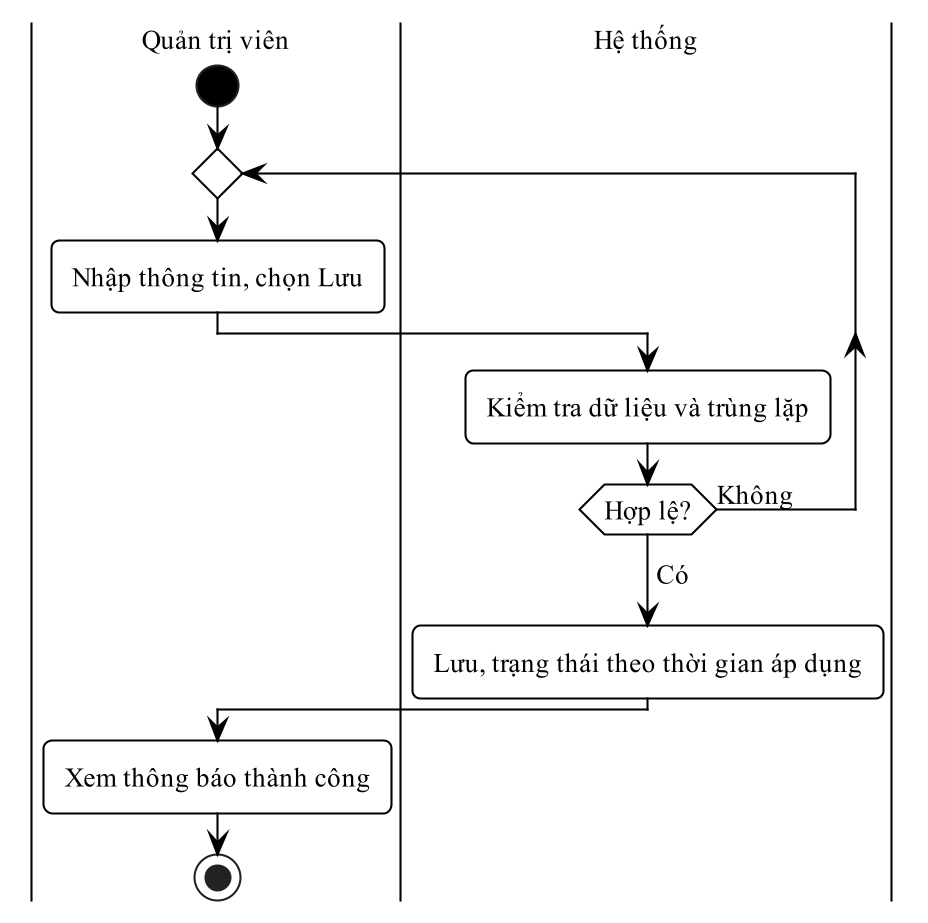

The diagram above was rendered by PlantUML. Its source (embedded in the PNG):
@startuml
!pragma layout smetana
skinparam dpi 200
skinparam defaultFontName "Times New Roman"
skinparam defaultFontSize 13
skinparam shadowing false
skinparam monochrome true
skinparam backgroundColor white
skinparam RoundCorner 8
skinparam ArrowColor black
skinparam ArrowThickness 1
skinparam state {
  BackgroundColor white
  BorderColor black
  BorderThickness 1
  StartColor black
  EndColor black
}
skinparam activity {
  BackgroundColor white
  BorderColor black
  BorderThickness 1
  DiamondBackgroundColor white
  DiamondBorderColor black
  StartColor black
  EndColor black
}
skinparam swimlane {
  BorderColor black
  BorderThickness 1
  TitleFontSize 13
}
skinparam usecase {
  BackgroundColor white
  BorderColor black
  BorderThickness 1
}
skinparam actor {
  BackgroundColor white
  BorderColor black
}
skinparam rectangle {
  BackgroundColor white
  BorderColor black
  BorderThickness 1
  RoundCorner 0
}
skinparam class {
  BackgroundColor white
  HeaderBackgroundColor white
  BorderColor black
  BorderThickness 1
}
skinparam classAttributeIconSize 0
|Quản trị viên|
start
repeat
  :Nhập thông tin, chọn Lưu;
  |Hệ thống|
  :Kiểm tra dữ liệu và trùng lặp;
repeat while (Hợp lệ?) is (Không)
->Có;
:Lưu, trạng thái theo thời gian áp dụng;
|Quản trị viên|
:Xem thông báo thành công;
stop
@enduml